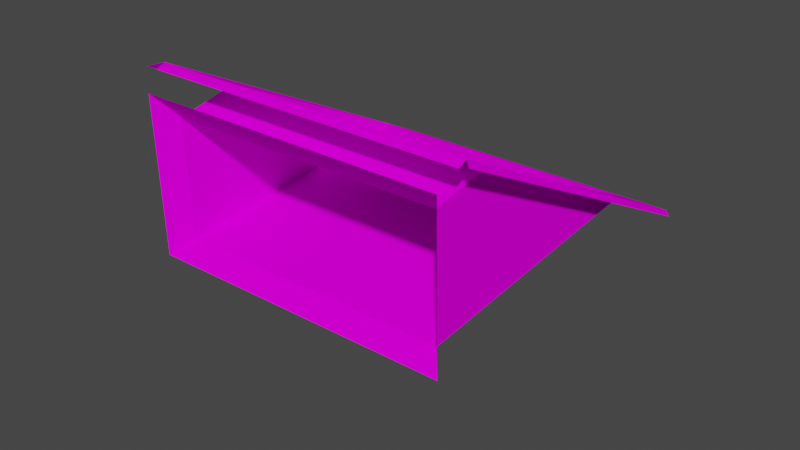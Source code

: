 # Source: toramp.blend  (saved by Blender 2.93.20; exported with 4.5.12 LTS)
import bpy
from mathutils import Matrix  # noqa: F401  (used for matrix-valued properties, if any)

bpy.ops.wm.read_factory_settings(use_empty=True)
scene = bpy.context.scene
scene.name = 'Scene'

# ---- collections
col_collection = bpy.data.collections.new('Collection'); scene.collection.children.link(col_collection)

# ---- images (referenced by path relative to the original .blend; pixels are not part of the script)
import os
ASSET_DIR = os.environ.get("B2B_ASSET_DIR", "")  # directory of the original .blend (textures are referenced by path, not embedded)
HERE = os.path.dirname(os.path.abspath(__file__))  # packed textures are extracted next to this script under _unpacked/

def load_image(name, relpath, width, height, colorspace="sRGB"):
    """Load a texture the original file referenced (path relative to the .blend, or extracted next to this script)."""
    p = next((c for c in (os.path.join(HERE, relpath), os.path.join(ASSET_DIR, relpath)) if relpath and os.path.exists(c)), "")
    if p:
        img = bpy.data.images.load(p, check_existing=True)
        img.name = name
    else:  # same state as the original file: an image datablock whose file is absent (Cycles renders it pink)
        img = bpy.data.images.new(name, width, height)
        img.source = "FILE"
        img.filepath = "//" + (relpath or name)
    img.colorspace_settings.name = colorspace
    return img
img_greentodirt_png_001 = load_image('greentodirt.png.001', 'greentodirt.png', 1024, 1024, 'sRGB')

# ---- materials (node trees are filled in below, after node groups)
mat_material_001 = bpy.data.materials.new('Material.001')
mat_material_001.use_transparent_shadow = False

# ---- material node trees
mat_material_001.use_nodes = True; mat_material_001.node_tree.nodes.clear()
_N = mat_material_001.node_tree.nodes; _L = mat_material_001.node_tree.links
n0 = _N.new('ShaderNodeBsdfPrincipled'); n0.name = 'Principled BSDF'; n0.location = (10, 300)
n0.distribution = 'GGX'
n0.subsurface_method = 'BURLEY'
n0.inputs[3].default_value = 1.45
n0.inputs[13].default_value = 0.0
n0.inputs[27].default_value = (0.0, 0.0, 0.0, 1.0)
n0.inputs[28].default_value = 1.0
n1 = _N.new('ShaderNodeOutputMaterial'); n1.name = 'Material Output'; n1.location = (300, 300)
n2 = _N.new('ShaderNodeTexImage'); n2.name = 'Image Texture'; n2.location = (-280, 280)
n2.image = img_greentodirt_png_001
_L.new(n0.outputs[0], n1.inputs[0])
_L.new(n2.outputs[0], n0.inputs[0])
n1.is_active_output = True

# ---- world
world_world = bpy.data.worlds.new('World'); scene.world = world_world
world_world.use_nodes = True; world_world.node_tree.nodes.clear()
_N = world_world.node_tree.nodes; _L = world_world.node_tree.links
n0 = _N.new('ShaderNodeOutputWorld'); n0.name = 'World Output'; n0.location = (300, 300)
n1 = _N.new('ShaderNodeBackground'); n1.name = 'Background'; n1.location = (10, 300)
n1.inputs[0].default_value = (0.05088, 0.05088, 0.05088, 1.0)
_L.new(n1.outputs[0], n0.inputs[0])
n0.is_active_output = True
world_world.color = (0.05088, 0.05088, 0.05088)
world_world.use_sun_shadow = False
world_world.sun_shadow_jitter_overblur = 0.0

# ---- meshes
me_plane_001 = bpy.data.meshes.new('Plane.001')
me_plane_001.from_pydata([(-1.0, -0.9981, 0.5997), (1.0, -0.9981, 0.5997), (-1.0, 0.9899, -0.218), (1.0, 0.9899, -0.218), (-0.8645, -0.6487, -6.186e-07), (0.8645, -0.6487, -6.186e-07), (0.8645, 0.6487, 6.186e-07), (-0.8645, 0.6487, 6.186e-07), (-0.8636, -0.9193, -6.932), (0.862, -0.9193, -6.932), (0.862, -0.6165, -26.23), (-0.8636, -0.6165, -26.23), (-1.053, -1.056, -0.7617), (-1.058, 0.9664, -2.31), (-1.0, -1.032, -0.8069), (1.0, -1.032, -0.8069), (1.021, -0.9933, -0.457), (1.021, 1.017, -1.179), (-1.0, 1.041, -0.9561), (1.0, 1.041, -0.9561), (-0.9614, -1.071, -4.643), (0.9597, -1.071, -4.643), (0.9597, -0.6771, -30.04), (-0.9614, -0.6771, -30.04)], [], [(6, 7, 11, 10), (0, 1, 5, 4), (1, 3, 6, 5), (3, 2, 7, 6), (2, 0, 4, 7), (4, 5, 9, 8), (5, 6, 10, 9), (7, 4, 8, 11), (0, 2, 13, 12), (1, 0, 14, 15), (3, 1, 16, 17), (2, 3, 19, 18), (9, 10, 22, 21), (11, 8, 20, 23), (10, 11, 23, 22), (8, 9, 21, 20)])
_uv = me_plane_001.uv_layers.new(name='UVMap')
_uv.uv.foreach_set('vector', [0.2901, 0.6777, 0.2822, 0.3621, 0.6442, 0.3668, 0.6515, 0.6605, 0.8405, 0.6331, 0.8405, 0.4103, 0.8882, 0.4254, 0.8882, 0.618, 0.2498, 0.6985, 0.6195, 0.9076, 0.5373, 0.8914, 0.2975, 0.7558, 0.1665, 0.671, 0.1665, 0.3428, 0.2368, 0.365, 0.2368, 0.6488, 0.5933, 0.08038, 0.2948, 0.3278, 0.3292, 0.2655, 0.5229, 0.105, 0.7622, 0.356, 0.7736, 0.6485, 0.639, 0.6617, 0.6383, 0.4117, 0.5372, 0.8771, 0.3093, 0.7052, 0.5229, 0.6265, 0.6305, 0.8387, 0.2896, 0.3263, 0.5738, 0.1485, 0.6629, 0.1634, 0.7661, 0.2502, 0.5992, 0.128, 0.2725, 0.3084, 0.2423, 0.2727, 0.569, 0.09228, 0.8424, 0.6477, 0.8535, 0.3651, 0.9151, 0.3696, 0.904, 0.6523, 0.4953, 0.8785, 0.2606, 0.7339, 0.3017, 0.6904, 0.5364, 0.835, 0.1535, 0.6203, 0.158, 0.3562, 0.2693, 0.3629, 0.2648, 0.6271, 0.6305, 0.8387, 0.5229, 0.6265, 0.5229, 0.6265, 0.6305, 0.8387, 0.7661, 0.2502, 0.6629, 0.1634, 0.6629, 0.1634, 0.7661, 0.2502, 0.6515, 0.6605, 0.6442, 0.3668, 0.6442, 0.3668, 0.6515, 0.6605, 0.6383, 0.4117, 0.639, 0.6617, 0.639, 0.6617, 0.6383, 0.4117])
me_plane_001.materials.append(mat_material_001)
me_plane_001.use_remesh_fix_poles = True
me_plane_001.use_remesh_preserve_attributes = False
me_plane_001.update()

# ---- objects
ob_plane_001 = bpy.data.objects.new('Plane.001', me_plane_001)

# ---- transforms, parenting, visibility, modifiers, constraints
ob_plane_001.location = (0.0, 0.0, 14.79)
ob_plane_001.rotation_euler = (-0.4515, -0.0, 0.0)
ob_plane_001.scale = (29.8, 33.79, 1.015)

# ---- collection membership
col_collection.objects.link(ob_plane_001)

# ---- scene / render settings (as saved in the file)
scene.frame_start = 1; scene.frame_end = 250; scene.frame_set(1)
scene.render.engine = 'BLENDER_EEVEE_NEXT'
scene.cycles.use_denoising = False
scene.cycles.samples = 128
scene.cycles.sampling_pattern = 'TABULATED_SOBOL'
scene.cycles.use_adaptive_sampling = False
scene.cycles.use_light_tree = False
scene.view_settings.view_transform = 'Filmic'
bpy.context.view_layer.update()

# ---- added for rendering (the .blend has no active camera and no usable light): camera, sun
cam_auto = bpy.data.cameras.new('AutoCamera')
cam_auto.lens = 50.0
cam_auto.sensor_width = 36.0
cam_auto.clip_end = 1878.73
ob_auto_camera = bpy.data.objects.new('AutoCamera', cam_auto)
scene.collection.objects.link(ob_auto_camera)
ob_auto_camera.location = (106.497, -135.435, 87.2148)
ob_auto_camera.rotation_euler = (1.09748, -7.21219e-08, 0.694738)
scene.camera = ob_auto_camera
light_auto_sun = bpy.data.lights.new('AutoSun', 'SUN')
light_auto_sun.energy = 3.0
light_auto_sun.angle = 0.0523599
ob_auto_sun = bpy.data.objects.new('AutoSun', light_auto_sun)
scene.collection.objects.link(ob_auto_sun)
ob_auto_sun.rotation_euler = (0.872665, 0.174533, 0.523599)
bpy.context.view_layer.update()
